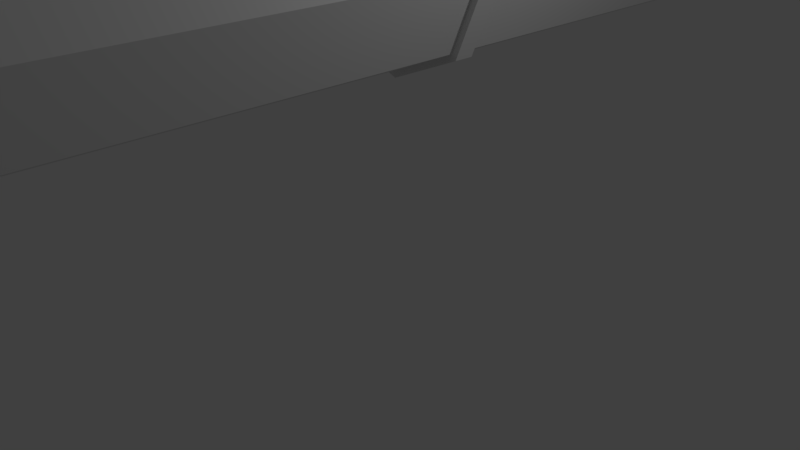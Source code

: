 # Source: Pipe_Piece_2.blend  (saved by Blender 2.79.0; exported with 4.5.12 LTS)
import bpy
from mathutils import Matrix  # noqa: F401  (used for matrix-valued properties, if any)

bpy.ops.wm.read_factory_settings(use_empty=True)
scene = bpy.context.scene
scene.name = 'Scene'

# ---- collections
col_collection_1 = bpy.data.collections.new('Collection 1'); scene.collection.children.link(col_collection_1)

# ---- world
world_world = bpy.data.worlds.new('World'); scene.world = world_world
world_world.color = (0.05088, 0.05088, 0.05088)
world_world.use_sun_shadow = False
world_world.sun_shadow_jitter_overblur = 0.0
world_world.cycles.sampling_method = 'MANUAL'

# ---- cameras
cam_camera = bpy.data.cameras.new('Camera')
cam_camera.clip_end = 100.0
cam_camera.lens = 35.0
cam_camera.sensor_width = 32.0
cam_camera.sensor_height = 18.0
cam_camera.ortho_scale = 7.314
cam_camera.dof.focus_distance = 0.0
cam_camera.dof.aperture_fstop = 128.0

# ---- lights
light_lamp = bpy.data.lights.new('Lamp', 'POINT')
light_lamp.transmission_factor = 0.0
light_lamp.cutoff_distance = 30.0
light_lamp.energy = 100.0
light_lamp.shadow_buffer_clip_start = 1.001
light_lamp.shadow_soft_size = 0.1
light_lamp.shadow_maximum_resolution = 0.006
light_lamp.use_absolute_resolution = True

# ---- meshes
me_cylinder_001 = bpy.data.meshes.new('Cylinder.001')
me_cylinder_001.from_pydata([(0.0, 1.0, -3.1), (0.0, 1.0, 2.815), (0.7071, 0.7071, -3.1), (0.7071, 0.7071, 2.815), (1.0, -1.355e-07, -3.1), (1.0, 3.561e-08, 2.815), (0.7071, -0.7071, -3.1), (0.7071, -0.7071, 2.815), (-8.742e-08, -1.0, -3.1), (-8.742e-08, -1.0, 2.815), (-0.7071, -0.7071, -3.1), (-0.7071, -0.7071, 2.815), (-1.0, -7.987e-08, -3.1), (-1.0, 9.125e-08, 2.815), (-0.7071, 0.7071, -3.1), (-0.7071, 0.7071, 2.815), (-6.725e-08, -0.7692, 2.815), (-6.725e-08, -0.7692, -3.1), (0.5439, -0.5439, 2.815), (0.5439, -0.5439, -3.1), (0.5439, 0.5439, 2.815), (0.5439, 0.5439, -3.1), (0.0, 0.7692, 2.815), (0.0, 0.7692, -3.1), (-0.5439, -0.5439, 2.815), (-0.5439, -0.5439, -3.1), (-0.5439, 0.5439, 2.815), (-0.5439, 0.5439, -3.1), (-0.7692, 8.85e-08, 2.815), (-0.7692, -8.262e-08, -3.1), (0.7692, 4.57e-08, 2.815), (0.7692, -1.254e-07, -3.1), (0.0, 1.0, -2.898), (0.0, 1.0, 2.612), (0.7071, 0.7071, 2.612), (0.7071, 0.7071, -2.898), (1.0, 5.591e-08, 2.612), (1.0, -1.558e-07, -2.898), (0.7071, -0.7071, 2.612), (0.7071, -0.7071, -2.898), (-8.742e-08, -1.0, 2.612), (-8.742e-08, -1.0, -2.898), (-0.7071, -0.7071, 2.612), (-0.7071, -0.7071, -2.898), (-1.0, 1.115e-07, 2.612), (-1.0, -1.002e-07, -2.898), (-0.7071, 0.7071, 2.612), (-0.7071, 0.7071, -2.898), (0.7574, 0.7574, -2.898), (0.7574, 0.7574, -3.1), (1.071, -1.36e-07, -3.1), (1.071, -1.565e-07, -2.898), (0.0, 1.071, -3.1), (0.0, 1.071, -2.898), (-0.7574, 0.7574, -2.898), (-0.7574, 0.7574, -3.1), (-1.071, -1.006e-07, -2.898), (-1.071, -8.009e-08, -3.1), (-0.7574, -0.7574, -2.898), (-0.7574, -0.7574, -3.1), (-9.034e-08, -1.071, -2.898), (-9.034e-08, -1.071, -3.1), (0.7574, -0.7574, -2.898), (0.7574, -0.7574, -3.1)], [], [(3, 34, 33, 1), (11, 42, 40, 9), (3, 1, 15, 13, 28, 26, 22, 20, 30, 5), (0, 2, 4, 31, 21, 23, 27, 29, 12, 14), (27, 26, 28, 29), (5, 30, 18, 16, 24, 28, 13, 11, 9, 7), (31, 30, 20, 21), (29, 28, 24, 25), (19, 18, 30, 31), (17, 16, 18, 19), (23, 22, 26, 27), (21, 20, 22, 23), (25, 24, 16, 17), (12, 29, 25, 17, 19, 31, 4, 6, 8, 10), (14, 47, 54, 55), (47, 46, 33, 32), (12, 45, 56, 57), (45, 44, 46, 47), (43, 42, 44, 45), (8, 41, 60, 61), (41, 40, 42, 43), (39, 38, 40, 41), (6, 4, 50, 63), (37, 36, 38, 39), (2, 35, 48, 49), (35, 34, 36, 37), (32, 35, 48, 53), (32, 33, 34, 35), (15, 46, 44, 13), (13, 44, 42, 11), (1, 33, 46, 15), (5, 36, 34, 3), (9, 40, 38, 7), (7, 38, 36, 5), (49, 48, 51, 50), (35, 37, 51, 48), (37, 4, 50, 51), (4, 2, 49, 50), (52, 53, 48, 49), (0, 32, 53, 52), (2, 0, 52, 49), (55, 54, 53, 52), (47, 32, 53, 54), (0, 14, 55, 52), (57, 56, 54, 55), (14, 12, 57, 55), (45, 47, 54, 56), (59, 58, 56, 57), (12, 10, 59, 57), (43, 45, 56, 58), (10, 43, 58, 59), (61, 60, 58, 59), (41, 43, 58, 60), (10, 8, 61, 59), (63, 62, 60, 61), (8, 6, 63, 61), (39, 41, 60, 62), (6, 39, 62, 63), (50, 51, 62, 63), (37, 39, 62, 51)])
me_cylinder_001.use_remesh_preserve_volume = False
me_cylinder_001.use_remesh_preserve_attributes = False
me_cylinder_001.use_mirror_vertex_groups = False
me_cylinder_001.update()
me_cylinder_002 = bpy.data.meshes.new('Cylinder.002')
me_cylinder_002.from_pydata([(0.0, 1.0, -3.1), (0.0, 1.0, 2.815), (0.7071, 0.7071, -3.1), (0.7071, 0.7071, 2.815), (1.0, -1.355e-07, -3.1), (1.0, 3.561e-08, 2.815), (0.7071, -0.7071, -3.1), (0.7071, -0.7071, 2.815), (-8.742e-08, -1.0, -3.1), (-8.742e-08, -1.0, 2.815), (-0.7071, -0.7071, -3.1), (-0.7071, -0.7071, 2.815), (-1.0, -7.987e-08, -3.1), (-1.0, 9.125e-08, 2.815), (-0.7071, 0.7071, -3.1), (-0.7071, 0.7071, 2.815), (-6.725e-08, -0.7692, 2.815), (-6.725e-08, -0.7692, -3.1), (0.5439, -0.5439, 2.815), (0.5439, -0.5439, -3.1), (0.5439, 0.5439, 2.815), (0.5439, 0.5439, -3.1), (0.0, 0.7692, 2.815), (0.0, 0.7692, -3.1), (-0.5439, -0.5439, 2.815), (-0.5439, -0.5439, -3.1), (-0.5439, 0.5439, 2.815), (-0.5439, 0.5439, -3.1), (-0.7692, 8.85e-08, 2.815), (-0.7692, -8.262e-08, -3.1), (0.7692, 4.57e-08, 2.815), (0.7692, -1.254e-07, -3.1), (0.0, 1.0, -2.898), (0.0, 1.0, 2.612), (0.7071, 0.7071, 2.612), (0.7071, 0.7071, -2.898), (1.0, 5.591e-08, 2.612), (1.0, -1.558e-07, -2.898), (0.7071, -0.7071, 2.612), (0.7071, -0.7071, -2.898), (-8.742e-08, -1.0, 2.612), (-8.742e-08, -1.0, -2.898), (-0.7071, -0.7071, 2.612), (-0.7071, -0.7071, -2.898), (-1.0, 1.115e-07, 2.612), (-1.0, -1.002e-07, -2.898), (-0.7071, 0.7071, 2.612), (-0.7071, 0.7071, -2.898), (0.7574, 0.7574, 2.815), (0.0, 1.071, 2.815), (0.0, 1.071, 2.612), (0.7574, 0.7574, 2.612), (1.071, 3.539e-08, 2.815), (1.071, 5.588e-08, 2.612), (0.7574, -0.7574, 2.815), (0.7574, -0.7574, 2.612), (-9.22e-08, -1.071, 2.815), (-9.22e-08, -1.071, 2.612), (-0.7574, -0.7574, 2.815), (-0.7574, -0.7574, 2.612), (-1.071, 9.127e-08, 2.815), (-1.071, 1.118e-07, 2.612), (-0.7574, 0.7574, 2.815), (-0.7574, 0.7574, 2.612), (0.7574, 0.7574, -2.898), (0.7574, 0.7574, -3.1), (1.071, -1.36e-07, -3.1), (1.071, -1.565e-07, -2.898), (0.0, 1.071, -3.1), (0.0, 1.071, -2.898), (-0.7574, 0.7574, -2.898), (-0.7574, 0.7574, -3.1), (-1.071, -1.006e-07, -2.898), (-1.071, -8.009e-08, -3.1), (-0.7574, -0.7574, -2.898), (-0.7574, -0.7574, -3.1), (-9.034e-08, -1.071, -2.898), (-9.034e-08, -1.071, -3.1), (0.7574, -0.7574, -2.898), (0.7574, -0.7574, -3.1)], [], [(1, 3, 48, 49), (3, 5, 52, 48), (7, 38, 55, 54), (9, 40, 57, 56), (11, 42, 59, 58), (3, 1, 15, 13, 28, 26, 22, 20, 30, 5), (46, 44, 61, 63), (33, 46, 63, 50), (0, 2, 4, 31, 21, 23, 27, 29, 12, 14), (27, 26, 28, 29), (5, 30, 18, 16, 24, 28, 13, 11, 9, 7), (31, 30, 20, 21), (29, 28, 24, 25), (19, 18, 30, 31), (17, 16, 18, 19), (23, 22, 26, 27), (21, 20, 22, 23), (25, 24, 16, 17), (12, 29, 25, 17, 19, 31, 4, 6, 8, 10), (14, 47, 70, 71), (47, 46, 33, 32), (12, 45, 72, 73), (45, 44, 46, 47), (43, 42, 44, 45), (8, 41, 76, 77), (41, 40, 42, 43), (39, 38, 40, 41), (6, 4, 66, 79), (37, 36, 38, 39), (2, 35, 64, 65), (35, 34, 36, 37), (32, 35, 64, 69), (32, 33, 34, 35), (50, 49, 48, 51), (3, 34, 51, 48), (34, 33, 50, 51), (33, 1, 49, 50), (51, 48, 52, 53), (5, 36, 53, 52), (36, 34, 51, 53), (53, 52, 54, 55), (5, 7, 54, 52), (38, 36, 53, 55), (55, 54, 56, 57), (7, 9, 56, 54), (40, 38, 55, 57), (57, 56, 58, 59), (9, 11, 58, 56), (42, 40, 57, 59), (59, 58, 60, 61), (44, 42, 59, 61), (11, 13, 60, 58), (13, 44, 61, 60), (61, 60, 62, 63), (15, 46, 63, 62), (13, 15, 62, 60), (63, 62, 49, 50), (15, 1, 49, 62), (65, 64, 67, 66), (35, 37, 67, 64), (37, 4, 66, 67), (4, 2, 65, 66), (68, 69, 64, 65), (0, 32, 69, 68), (2, 0, 68, 65), (71, 70, 69, 68), (47, 32, 69, 70), (0, 14, 71, 68), (73, 72, 70, 71), (14, 12, 73, 71), (45, 47, 70, 72), (75, 74, 72, 73), (12, 10, 75, 73), (43, 45, 72, 74), (10, 43, 74, 75), (77, 76, 74, 75), (41, 43, 74, 76), (10, 8, 77, 75), (79, 78, 76, 77), (8, 6, 79, 77), (39, 41, 76, 78), (6, 39, 78, 79), (66, 67, 78, 79), (37, 39, 78, 67)])
me_cylinder_002.use_remesh_preserve_volume = False
me_cylinder_002.use_remesh_preserve_attributes = False
me_cylinder_002.use_mirror_vertex_groups = False
me_cylinder_002.update()

# ---- objects
ob_cylinder_001 = bpy.data.objects.new('Cylinder.001', me_cylinder_001)
ob_lamp = bpy.data.objects.new('Lamp', light_lamp)
ob_camera = bpy.data.objects.new('Camera', cam_camera)
ob_cylinder_000 = bpy.data.objects.new('Cylinder.000', me_cylinder_002)

# ---- transforms, parenting, visibility, modifiers, constraints
ob_cylinder_001.location = (0.0, 4.393, 3.627)
ob_cylinder_001.rotation_euler = (1.571, -0.0, 0.0)
ob_cylinder_001.scale = (1.3, 1.3, 1.3)
ob_cylinder_001.lineart.crease_threshold = 0.0
ob_lamp.location = (4.076, 1.005, 5.904)
ob_lamp.rotation_euler = (0.6503, 0.05522, 1.866)
ob_lamp.lock_rotations_4d = False
ob_lamp.empty_display_type = 'ARROWS'
ob_lamp.color = (0.0, 0.0, 0.0, 0.0)
ob_lamp.lineart.crease_threshold = 0.0
ob_camera.location = (7.481, -6.508, 5.344)
ob_camera.rotation_euler = (1.109, 0.0, 0.8149)
ob_camera.lock_rotations_4d = False
ob_camera.empty_display_type = 'ARROWS'
ob_camera.color = (0.0, 0.0, 0.0, 0.0)
ob_camera.display_type = 'WIRE'
ob_camera.lineart.crease_threshold = 0.0
ob_cylinder_000.location = (0.0, -3.304, 3.627)
ob_cylinder_000.rotation_euler = (1.571, -0.0, 0.0)
ob_cylinder_000.scale = (1.3, 1.3, 1.3)
ob_cylinder_000.lineart.crease_threshold = 0.0

# ---- collection membership
col_collection_1.objects.link(ob_cylinder_001)
col_collection_1.objects.link(ob_lamp)
col_collection_1.objects.link(ob_camera)
col_collection_1.objects.link(ob_cylinder_000)

# ---- scene / render settings (as saved in the file)
scene.camera = ob_camera
scene.frame_start = 1; scene.frame_end = 250; scene.frame_set(1)
scene.render.engine = 'BLENDER_EEVEE_NEXT'
scene.render.resolution_percentage = 50
scene.render.dither_intensity = 0.0
scene.cycles.use_denoising = False
scene.cycles.samples = 128
scene.cycles.sampling_pattern = 'TABULATED_SOBOL'
scene.cycles.use_adaptive_sampling = False
scene.cycles.use_light_tree = False
scene.cycles.blur_glossy = 0.0
scene.cycles.sample_clamp_indirect = 0.0
scene.view_settings.view_transform = 'Standard'
bpy.context.view_layer.update()
